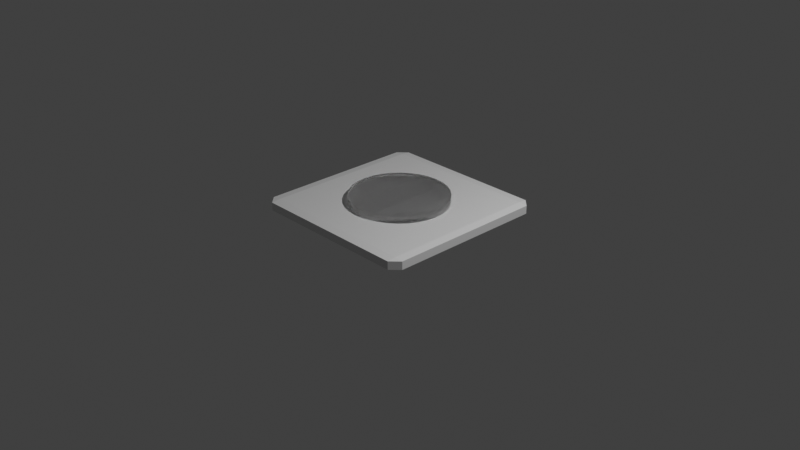 # Source: detector.blend  (saved by Blender 5.2.44; exported with 4.5.12 LTS)
import bpy
from mathutils import Matrix  # noqa: F401  (used for matrix-valued properties, if any)

bpy.ops.wm.read_factory_settings(use_empty=True)
scene = bpy.context.scene
scene.name = 'Scene'

# ---- collections
col_collection = bpy.data.collections.new('Collection'); scene.collection.children.link(col_collection)

# ---- materials (node trees are filled in below, after node groups)
mat_001 = bpy.data.materials.new('材质.001')
mat_001.roughness = 0.06989
mat_003 = bpy.data.materials.new('材质.003')

# ---- material node trees
mat_001.use_nodes = True; mat_001.node_tree.nodes.clear()
_N = mat_001.node_tree.nodes; _L = mat_001.node_tree.links
n0 = _N.new('ShaderNodeBsdfPrincipled'); n0.name = '原理化 BSDF'; n0.location = (0, 300)
n0.inputs[2].default_value = 0.07527
n0.inputs[10].default_value = 0.005
n0.inputs[18].default_value = 1.0
n0.inputs[27].default_value = (0.0, 0.0, 0.0, 1.0)
n0.inputs[28].default_value = 1.0
n1 = _N.new('ShaderNodeOutputMaterial'); n1.name = '材质输出'; n1.location = (280, 300)
_L.new(n0.outputs[0], n1.inputs[0])
n1.is_active_output = True
mat_003.use_nodes = True; mat_003.node_tree.nodes.clear()
_N = mat_003.node_tree.nodes; _L = mat_003.node_tree.links
n0 = _N.new('ShaderNodeBsdfPrincipled'); n0.name = '原理化 BSDF'; n0.location = (-200, 100)
n0.inputs[2].default_value = 0.35
n0.inputs[10].default_value = 0.005
n0.inputs[19].default_value = 0.1
n1 = _N.new('ShaderNodeOutputMaterial'); n1.name = '材质输出'; n1.location = (200, 100)
_L.new(n0.outputs[0], n1.inputs[0])
n1.is_active_output = True

# ---- world
world_world = bpy.data.worlds.new('World'); scene.world = world_world
world_world.use_nodes = True; world_world.node_tree.nodes.clear()
_N = world_world.node_tree.nodes; _L = world_world.node_tree.links
n0 = _N.new('ShaderNodeOutputWorld'); n0.name = 'World Output'; n0.location = (200, 100)
n1 = _N.new('ShaderNodeBackground'); n1.name = 'Background'; n1.location = (-200, 100)
n1.inputs[0].default_value = (0.05088, 0.05088, 0.05088, 1.0)
_L.new(n1.outputs[0], n0.inputs[0])
n0.is_active_output = True
world_world.color = (0.05088, 0.05088, 0.05088)
world_world.sun_shadow_jitter_overblur = 0.0

# ---- cameras
cam_camera = bpy.data.cameras.new('Camera')
cam_camera.clip_end = 100.0
cam_camera.ortho_scale = 7.314

# ---- lights
light_light = bpy.data.lights.new('Light', 'POINT')
light_light.energy = 1000.0
light_light.shadow_soft_size = 0.1

# ---- meshes
me_x = bpy.data.meshes.new('柱体')
me_x.from_pydata([(0.0, 0.2032, 0.5235), (0.0, 0.2782, 0.5235), (-0.1021, 0.2032, 0.5134), (-0.1021, 0.2782, 0.5134), (-0.2003, 0.2032, 0.4836), (-0.2003, 0.2782, 0.4836), (-0.2908, 0.2032, 0.4353), (-0.2908, 0.2782, 0.4353), (-0.3702, 0.2032, 0.3702), (-0.3702, 0.2782, 0.3702), (-0.4353, 0.2032, 0.2908), (-0.4353, 0.2782, 0.2908), (-0.4836, 0.2032, 0.2003), (-0.4836, 0.2782, 0.2003), (-0.5134, 0.2032, 0.1021), (-0.5134, 0.2782, 0.1021), (-0.5235, 0.2032, 0.0), (-0.5235, 0.2782, 0.0), (-0.5134, 0.2032, -0.1021), (-0.5134, 0.2782, -0.1021), (-0.4836, 0.2032, -0.2003), (-0.4836, 0.2782, -0.2003), (-0.4353, 0.2032, -0.2908), (-0.4353, 0.2782, -0.2908), (-0.3702, 0.2032, -0.3702), (-0.3702, 0.2782, -0.3702), (-0.2908, 0.2032, -0.4353), (-0.2908, 0.2782, -0.4353), (-0.2003, 0.2032, -0.4836), (-0.2003, 0.2782, -0.4836), (-0.1021, 0.2032, -0.5134), (-0.1021, 0.2782, -0.5134), (0.0, 0.2032, -0.5235), (0.0, 0.2782, -0.5235), (0.1021, 0.2032, -0.5134), (0.1021, 0.2782, -0.5134), (0.2003, 0.2032, -0.4836), (0.2003, 0.2782, -0.4836), (0.2908, 0.2032, -0.4353), (0.2908, 0.2782, -0.4353), (0.3702, 0.2032, -0.3702), (0.3702, 0.2782, -0.3702), (0.4353, 0.2032, -0.2908), (0.4353, 0.2782, -0.2908), (0.4836, 0.2032, -0.2003), (0.4836, 0.2782, -0.2003), (0.5134, 0.2032, -0.1021), (0.5134, 0.2782, -0.1021), (0.5235, 0.2032, 0.0), (0.5235, 0.2782, 0.0), (0.5134, 0.2032, 0.1021), (0.5134, 0.2782, 0.1021), (0.4836, 0.2032, 0.2003), (0.4836, 0.2782, 0.2003), (0.4353, 0.2032, 0.2908), (0.4353, 0.2782, 0.2908), (0.3702, 0.2032, 0.3702), (0.3702, 0.2782, 0.3702), (0.2908, 0.2032, 0.4353), (0.2908, 0.2782, 0.4353), (0.2003, 0.2032, 0.4836), (0.2003, 0.2782, 0.4836), (0.1021, 0.2032, 0.5134), (0.1021, 0.2782, 0.5134)], [], [(0, 1, 3, 2), (2, 3, 5, 4), (4, 5, 7, 6), (6, 7, 9, 8), (8, 9, 11, 10), (10, 11, 13, 12), (12, 13, 15, 14), (14, 15, 17, 16), (16, 17, 19, 18), (18, 19, 21, 20), (20, 21, 23, 22), (22, 23, 25, 24), (24, 25, 27, 26), (26, 27, 29, 28), (28, 29, 31, 30), (30, 31, 33, 32), (32, 33, 35, 34), (34, 35, 37, 36), (36, 37, 39, 38), (38, 39, 41, 40), (40, 41, 43, 42), (42, 43, 45, 44), (44, 45, 47, 46), (46, 47, 49, 48), (48, 49, 51, 50), (50, 51, 53, 52), (52, 53, 55, 54), (54, 55, 57, 56), (56, 57, 59, 58), (58, 59, 61, 60), (3, 1, 63, 61, 59, 57, 55, 53, 51, 49, 47, 45, 43, 41, 39, 37, 35, 33, 31, 29, 27, 25, 23, 21, 19, 17, 15, 13, 11, 9, 7, 5), (60, 61, 63, 62), (62, 63, 1, 0), (0, 2, 4, 6, 8, 10, 12, 14, 16, 18, 20, 22, 24, 26, 28, 30, 32, 34, 36, 38, 40, 42, 44, 46, 48, 50, 52, 54, 56, 58, 60, 62)])
me_x.polygons.foreach_set('use_smooth', [True] * 34)
_k = set([(0, 1), (0, 2), (0, 62), (1, 3), (1, 63), (2, 3), (2, 4), (3, 5), (4, 5), (4, 6), (5, 7), (6, 7), (6, 8), (7, 9), (8, 9), (8, 10), (9, 11), (10, 11), (10, 12), (11, 13), (12, 13), (12, 14), (13, 15), (14, 15), (14, 16), (15, 17), (16, 17), (16, 18), (17, 19), (18, 19), (18, 20), (19, 21), (20, 21), (20, 22), (21, 23), (22, 23), (22, 24), (23, 25), (24, 25), (24, 26), (25, 27), (26, 27), (26, 28), (27, 29), (28, 29), (28, 30), (29, 31), (30, 31), (30, 32), (31, 33), (32, 33), (32, 34), (33, 35), (34, 35), (34, 36), (35, 37), (36, 37), (36, 38), (37, 39), (38, 39), (38, 40), (39, 41), (40, 41), (40, 42), (41, 43), (42, 43), (42, 44), (43, 45), (44, 45), (44, 46), (45, 47), (46, 47), (46, 48), (47, 49), (48, 49), (48, 50), (49, 51), (50, 51), (50, 52), (51, 53), (52, 53), (52, 54), (53, 55), (54, 55), (54, 56), (55, 57), (56, 57), (56, 58), (57, 59), (58, 59), (58, 60), (59, 61), (60, 61), (60, 62), (61, 63), (62, 63)])
me_x.attributes.new('sharp_edge', 'BOOLEAN', 'EDGE').data.foreach_set('value', [ (min(e.vertices), max(e.vertices)) in _k for e in me_x.edges])
_uv = me_x.uv_layers.new(name='UVMap')
_uv.uv.foreach_set('vector', [1.0, 0.5, 1.0, 1.0, 0.9688, 1.0, 0.9688, 0.5, 0.9688, 0.5, 0.9688, 1.0, 0.9375, 1.0, 0.9375, 0.5, 0.9375, 0.5, 0.9375, 1.0, 0.9062, 1.0, 0.9062, 0.5, 0.9062, 0.5, 0.9062, 1.0, 0.875, 1.0, 0.875, 0.5, 0.875, 0.5, 0.875, 1.0, 0.8438, 1.0, 0.8438, 0.5, 0.8438, 0.5, 0.8438, 1.0, 0.8125, 1.0, 0.8125, 0.5, 0.8125, 0.5, 0.8125, 1.0, 0.7812, 1.0, 0.7812, 0.5, 0.7812, 0.5, 0.7812, 1.0, 0.75, 1.0, 0.75, 0.5, 0.75, 0.5, 0.75, 1.0, 0.7188, 1.0, 0.7188, 0.5, 0.7188, 0.5, 0.7188, 1.0, 0.6875, 1.0, 0.6875, 0.5, 0.6875, 0.5, 0.6875, 1.0, 0.6562, 1.0, 0.6562, 0.5, 0.6562, 0.5, 0.6562, 1.0, 0.625, 1.0, 0.625, 0.5, 0.625, 0.5, 0.625, 1.0, 0.5938, 1.0, 0.5938, 0.5, 0.5938, 0.5, 0.5938, 1.0, 0.5625, 1.0, 0.5625, 0.5, 0.5625, 0.5, 0.5625, 1.0, 0.5312, 1.0, 0.5312, 0.5, 0.5312, 0.5, 0.5312, 1.0, 0.5, 1.0, 0.5, 0.5, 0.5, 0.5, 0.5, 1.0, 0.4688, 1.0, 0.4688, 0.5, 0.4688, 0.5, 0.4688, 1.0, 0.4375, 1.0, 0.4375, 0.5, 0.4375, 0.5, 0.4375, 1.0, 0.4062, 1.0, 0.4062, 0.5, 0.4062, 0.5, 0.4062, 1.0, 0.375, 1.0, 0.375, 0.5, 0.375, 0.5, 0.375, 1.0, 0.3438, 1.0, 0.3438, 0.5, 0.3438, 0.5, 0.3438, 1.0, 0.3125, 1.0, 0.3125, 0.5, 0.3125, 0.5, 0.3125, 1.0, 0.2812, 1.0, 0.2812, 0.5, 0.2812, 0.5, 0.2812, 1.0, 0.25, 1.0, 0.25, 0.5, 0.25, 0.5, 0.25, 1.0, 0.2188, 1.0, 0.2188, 0.5, 0.2188, 0.5, 0.2188, 1.0, 0.1875, 1.0, 0.1875, 0.5, 0.1875, 0.5, 0.1875, 1.0, 0.1562, 1.0, 0.1562, 0.5, 0.1562, 0.5, 0.1562, 1.0, 0.125, 1.0, 0.125, 0.5, 0.125, 0.5, 0.125, 1.0, 0.09375, 1.0, 0.09375, 0.5, 0.09375, 0.5, 0.09375, 1.0, 0.0625, 1.0, 0.0625, 0.5, 0.2968, 0.4854, 0.25, 0.49, 0.2032, 0.4854, 0.1582, 0.4717, 0.1167, 0.4496, 0.08029, 0.4197, 0.05045, 0.3833, 0.02827, 0.3418, 0.01461, 0.2968, 0.01, 0.25, 0.01461, 0.2032, 0.02827, 0.1582, 0.05045, 0.1167, 0.08029, 0.08029, 0.1167, 0.05045, 0.1582, 0.02827, 0.2032, 0.01461, 0.25, 0.01, 0.2968, 0.01461, 0.3418, 0.02827, 0.3833, 0.05045, 0.4197, 0.08029, 0.4496, 0.1167, 0.4717, 0.1582, 0.4854, 0.2032, 0.49, 0.25, 0.4854, 0.2968, 0.4717, 0.3418, 0.4496, 0.3833, 0.4197, 0.4197, 0.3833, 0.4496, 0.3418, 0.4717, 0.0625, 0.5, 0.0625, 1.0, 0.03125, 1.0, 0.03125, 0.5, 0.03125, 0.5, 0.03125, 1.0, 0.0, 1.0, 0.0, 0.5, 0.75, 0.49, 0.7968, 0.4854, 0.8418, 0.4717, 0.8833, 0.4496, 0.9197, 0.4197, 0.9496, 0.3833, 0.9717, 0.3418, 0.9854, 0.2968, 0.99, 0.25, 0.9854, 0.2032, 0.9717, 0.1582, 0.9496, 0.1167, 0.9197, 0.08029, 0.8833, 0.05045, 0.8418, 0.02827, 0.7968, 0.01461, 0.75, 0.01, 0.7032, 0.01461, 0.6582, 0.02827, 0.6167, 0.05045, 0.5803, 0.08029, 0.5504, 0.1167, 0.5283, 0.1582, 0.5146, 0.2032, 0.51, 0.25, 0.5146, 0.2968, 0.5283, 0.3418, 0.5504, 0.3833, 0.5803, 0.4197, 0.6167, 0.4496, 0.6582, 0.4717, 0.7032, 0.4854])
me_x.materials.append(mat_001)
me_x.update()
me_x.normals_split_custom_set([tuple(v) for v in zip(*[iter([-0.09802, 0.0, 0.9952, -0.09802, 0.0, 0.9952, -0.09802, 0.0, 0.9952, -0.09802, 0.0, 0.9952, -0.2903, 0.0, 0.9569, -0.2903, 0.0, 0.9569, -0.2903, 0.0, 0.9569, -0.2903, 0.0, 0.9569, -0.4714, 0.0, 0.8819, -0.4714, 0.0, 0.8819, -0.4714, 0.0, 0.8819, -0.4714, 0.0, 0.8819, -0.6344, 0.0, 0.773, -0.6344, 0.0, 0.773, -0.6344, 0.0, 0.773, -0.6344, 0.0, 0.773, -0.773, 0.0, 0.6344, -0.773, 0.0, 0.6344, -0.773, 0.0, 0.6344, -0.773, 0.0, 0.6344, -0.8819, 0.0, 0.4714, -0.8819, 0.0, 0.4714, -0.8819, 0.0, 0.4714, -0.8819, 0.0, 0.4714, -0.9569, 0.0, 0.2903, -0.9569, 0.0, 0.2903, -0.9569, 0.0, 0.2903, -0.9569, 0.0, 0.2903, -0.9952, 0.0, 0.09802, -0.9952, 0.0, 0.09802, -0.9952, 0.0, 0.09802, -0.9952, 0.0, 0.09802, -0.9952, 0.0, -0.09802, -0.9952, 0.0, -0.09802, -0.9952, 0.0, -0.09802, -0.9952, 0.0, -0.09802, -0.9569, 0.0, -0.2903, -0.9569, 0.0, -0.2903, -0.9569, 0.0, -0.2903, -0.9569, 0.0, -0.2903, -0.8819, 0.0, -0.4714, -0.8819, 0.0, -0.4714, -0.8819, 0.0, -0.4714, -0.8819, 0.0, -0.4714, -0.773, 0.0, -0.6344, -0.773, 0.0, -0.6344, -0.773, 0.0, -0.6344, -0.773, 0.0, -0.6344, -0.6344, 0.0, -0.773, -0.6344, 0.0, -0.773, -0.6344, 0.0, -0.773, -0.6344, 0.0, -0.773, -0.4714, 0.0, -0.8819, -0.4714, 0.0, -0.8819, -0.4714, 0.0, -0.8819, -0.4714, 0.0, -0.8819, -0.2903, 0.0, -0.9569, -0.2903, 0.0, -0.9569, -0.2903, 0.0, -0.9569, -0.2903, 0.0, -0.9569, -0.09802, 0.0, -0.9952, -0.09802, 0.0, -0.9952, -0.09802, 0.0, -0.9952, -0.09802, 0.0, -0.9952, 0.09802, 0.0, -0.9952, 0.09802, 0.0, -0.9952, 0.09802, 0.0, -0.9952, 0.09802, 0.0, -0.9952, 0.2903, 0.0, -0.9569, 0.2903, 0.0, -0.9569, 0.2903, 0.0, -0.9569, 0.2903, 0.0, -0.9569, 0.4714, 0.0, -0.8819, 0.4714, 0.0, -0.8819, 0.4714, 0.0, -0.8819, 0.4714, 0.0, -0.8819, 0.6344, 0.0, -0.773, 0.6344, 0.0, -0.773, 0.6344, 0.0, -0.773, 0.6344, 0.0, -0.773, 0.773, 0.0, -0.6344, 0.773, 0.0, -0.6344, 0.773, 0.0, -0.6344, 0.773, 0.0, -0.6344, 0.8819, 0.0, -0.4714, 0.8819, 0.0, -0.4714, 0.8819, 0.0, -0.4714, 0.8819, 0.0, -0.4714, 0.9569, 0.0, -0.2903, 0.9569, 0.0, -0.2903, 0.9569, 0.0, -0.2903, 0.9569, 0.0, -0.2903, 0.9952, 0.0, -0.09802, 0.9952, 0.0, -0.09802, 0.9952, 0.0, -0.09802, 0.9952, 0.0, -0.09802, 0.9952, 0.0, 0.09802, 0.9952, 0.0, 0.09802, 0.9952, 0.0, 0.09802, 0.9952, 0.0, 0.09802, 0.9569, 0.0, 0.2903, 0.9569, 0.0, 0.2903, 0.9569, 0.0, 0.2903, 0.9569, 0.0, 0.2903, 0.8819, 0.0, 0.4714, 0.8819, 0.0, 0.4714, 0.8819, 0.0, 0.4714, 0.8819, 0.0, 0.4714, 0.773, 0.0, 0.6344, 0.773, 0.0, 0.6344, 0.773, 0.0, 0.6344, 0.773, 0.0, 0.6344, 0.6344, 0.0, 0.773, 0.6344, 0.0, 0.773, 0.6344, 0.0, 0.773, 0.6344, 0.0, 0.773, 0.4714, 0.0, 0.8819, 0.4714, 0.0, 0.8819, 0.4714, 0.0, 0.8819, 0.4714, 0.0, 0.8819, 0.0, 1.0, 8.71e-09, 0.0, 1.0, 8.71e-09, 0.0, 1.0, 8.71e-09, 0.0, 1.0, 8.71e-09, 0.0, 1.0, 8.71e-09, 0.0, 1.0, 8.71e-09, 0.0, 1.0, 8.71e-09, 0.0, 1.0, 8.71e-09, 0.0, 1.0, 8.71e-09, 0.0, 1.0, 8.71e-09, 0.0, 1.0, 8.71e-09, 0.0, 1.0, 8.71e-09, 0.0, 1.0, 8.71e-09, 0.0, 1.0, 8.71e-09, 0.0, 1.0, 8.71e-09, 0.0, 1.0, 8.71e-09, 0.0, 1.0, 8.71e-09, 0.0, 1.0, 8.71e-09, 0.0, 1.0, 8.71e-09, 0.0, 1.0, 8.71e-09, 0.0, 1.0, 8.71e-09, 0.0, 1.0, 8.71e-09, 0.0, 1.0, 8.71e-09, 0.0, 1.0, 8.71e-09, 0.0, 1.0, 8.71e-09, 0.0, 1.0, 8.71e-09, 0.0, 1.0, 8.71e-09, 0.0, 1.0, 8.71e-09, 0.0, 1.0, 8.71e-09, 0.0, 1.0, 8.71e-09, 0.0, 1.0, 8.71e-09, 0.0, 1.0, 8.71e-09, 0.2903, 0.0, 0.9569, 0.2903, 0.0, 0.9569, 0.2903, 0.0, 0.9569, 0.2903, 0.0, 0.9569, 0.09802, 0.0, 0.9952, 0.09802, 0.0, 0.9952, 0.09802, 0.0, 0.9952, 0.09802, 0.0, 0.9952, 0.0, -1.0, -6.533e-09, 0.0, -1.0, -6.533e-09, 0.0, -1.0, -6.533e-09, 0.0, -1.0, -6.533e-09, 0.0, -1.0, -6.533e-09, 0.0, -1.0, -6.533e-09, 0.0, -1.0, -6.533e-09, 0.0, -1.0, -6.533e-09, 0.0, -1.0, -6.533e-09, 0.0, -1.0, -6.533e-09, 0.0, -1.0, -6.533e-09, 0.0, -1.0, -6.533e-09, 0.0, -1.0, -6.533e-09, 0.0, -1.0, -6.533e-09, 0.0, -1.0, -6.533e-09, 0.0, -1.0, -6.533e-09, 0.0, -1.0, -6.533e-09, 0.0, -1.0, -6.533e-09, 0.0, -1.0, -6.533e-09, 0.0, -1.0, -6.533e-09, 0.0, -1.0, -6.533e-09, 0.0, -1.0, -6.533e-09, 0.0, -1.0, -6.533e-09, 0.0, -1.0, -6.533e-09, 0.0, -1.0, -6.533e-09, 0.0, -1.0, -6.533e-09, 0.0, -1.0, -6.533e-09, 0.0, -1.0, -6.533e-09, 0.0, -1.0, -6.533e-09, 0.0, -1.0, -6.533e-09, 0.0, -1.0, -6.533e-09, 0.0, -1.0, -6.533e-09])] * 3)])
me_x_1 = bpy.data.meshes.new('立方体')
me_x_1.from_pydata([(-0.8533, 0.09806, 0.8532), (-0.8533, 0.1074, 0.9469), (-0.947, 0.1074, 0.8532), (-0.8533, 0.1938, 0.9469), (-0.8533, 0.2032, 0.8532), (-0.947, 0.1938, 0.8532), (-0.8533, 0.09806, -0.8532), (-0.947, 0.1074, -0.8532), (-0.8533, 0.1074, -0.9469), (-0.8533, 0.2032, -0.8532), (-0.8533, 0.1938, -0.9469), (-0.947, 0.1938, -0.8532), (0.8533, 0.09806, 0.8532), (0.947, 0.1074, 0.8532), (0.8533, 0.1074, 0.9469), (0.8533, 0.2032, 0.8532), (0.8533, 0.1938, 0.9469), (0.947, 0.1938, 0.8532), (0.8533, 0.09806, -0.8532), (0.8533, 0.1074, -0.9469), (0.947, 0.1074, -0.8532), (0.8533, 0.2032, -0.8532), (0.947, 0.1938, -0.8532), (0.8533, 0.1938, -0.9469)], [], [(0, 1, 2), (3, 4, 5), (6, 7, 8), (9, 10, 11), (12, 13, 14), (15, 16, 17), (18, 19, 20), (21, 22, 23), (6, 0, 2, 7), (1, 3, 5, 2), (4, 9, 11, 5), (10, 8, 7, 11), (18, 6, 8, 19), (9, 21, 23, 10), (22, 20, 19, 23), (12, 18, 20, 13), (21, 15, 17, 22), (16, 14, 13, 17), (0, 12, 14, 1), (15, 4, 3, 16), (6, 18, 12, 0), (2, 5, 11, 7), (14, 16, 3, 1), (21, 9, 4, 15), (8, 10, 23, 19), (20, 22, 17, 13)])
me_x_1.polygons.foreach_set('use_smooth', [True] * 26)
_k = set([(0, 1), (0, 2), (0, 6), (0, 12), (1, 2), (1, 3), (1, 14), (2, 5), (2, 7), (3, 4), (3, 5), (3, 16), (4, 5), (4, 9), (4, 15), (5, 11), (6, 7), (6, 8), (6, 18), (7, 8), (7, 11), (8, 10), (8, 19), (9, 10), (9, 11), (9, 21), (10, 11), (10, 23), (12, 13), (12, 14), (12, 18), (13, 14), (13, 17), (13, 20), (14, 16), (15, 16), (15, 17), (15, 21), (16, 17), (17, 22), (18, 19), (18, 20), (19, 20), (19, 23), (20, 22), (21, 22), (21, 23), (22, 23)])
me_x_1.attributes.new('sharp_edge', 'BOOLEAN', 'EDGE').data.foreach_set('value', [ (min(e.vertices), max(e.vertices)) in _k for e in me_x_1.edges])
_uv = me_x_1.uv_layers.new(name='UVMap')
_uv.uv.foreach_set('vector', [0.1374, 0.7376, 0.1374, 0.75, 0.125, 0.7376, 0.6027, 0.0, 0.625, 0.01237, 0.6027, 0.01237, 0.1374, 0.5124, 0.125, 0.5124, 0.1374, 0.5, 0.625, 0.2459, 0.6027, 0.2593, 0.6027, 0.2376, 0.3626, 0.7376, 0.3917, 0.7376, 0.3799, 0.7562, 0.6312, 0.75, 0.6027, 0.7624, 0.6027, 0.7407, 0.3626, 0.5124, 0.3799, 0.4938, 0.3917, 0.5124, 0.6312, 0.5, 0.6027, 0.5093, 0.6027, 0.4876, 0.1374, 0.5124, 0.1374, 0.7376, 0.125, 0.7376, 0.125, 0.5124, 0.3973, 0.0, 0.6027, 0.0, 0.6027, 0.01237, 0.3973, 0.01237, 0.625, 0.01237, 0.625, 0.2459, 0.6027, 0.2376, 0.6027, 0.01237, 0.6027, 0.2593, 0.3973, 0.2624, 0.3973, 0.2376, 0.6027, 0.2376, 0.3626, 0.5124, 0.1374, 0.5124, 0.1374, 0.5, 0.3799, 0.4938, 0.625, 0.2459, 0.6312, 0.5, 0.6027, 0.4876, 0.6027, 0.2593, 0.6027, 0.5093, 0.3917, 0.5124, 0.3799, 0.4938, 0.6027, 0.4876, 0.3626, 0.7376, 0.3626, 0.5124, 0.3917, 0.5124, 0.3917, 0.7376, 0.6312, 0.5, 0.6312, 0.75, 0.6027, 0.7407, 0.6027, 0.5093, 0.6027, 0.7624, 0.3799, 0.7562, 0.3917, 0.7376, 0.6027, 0.7407, 0.1374, 0.7376, 0.3626, 0.7376, 0.3799, 0.7562, 0.1374, 0.75, 0.6312, 0.75, 0.625, 0.9876, 0.6027, 0.9876, 0.6027, 0.7624, 0.1374, 0.5124, 0.3626, 0.5124, 0.3626, 0.7376, 0.1374, 0.7376, 0.3973, 0.01237, 0.6027, 0.01237, 0.6027, 0.2376, 0.3973, 0.2376, 0.3799, 0.7562, 0.6027, 0.7624, 0.6027, 0.9876, 0.3973, 0.9876, 0.6312, 0.5, 0.8626, 0.5124, 0.8626, 0.7376, 0.6312, 0.75, 0.3973, 0.2624, 0.6027, 0.2593, 0.6027, 0.4876, 0.3799, 0.4938, 0.3917, 0.5124, 0.6027, 0.5093, 0.6027, 0.7407, 0.3917, 0.7376])
me_x_1.materials.append(mat_003)
me_x_1.update()
me_x_1.normals_split_custom_set([tuple(v) for v in zip(*[iter([-0.09893, -0.9902, 0.09893, -0.09893, -0.9902, 0.09893, -0.09893, -0.9902, 0.09893, -0.09893, 0.9902, 0.09893, -0.09893, 0.9902, 0.09893, -0.09893, 0.9902, 0.09893, -0.09893, -0.9902, -0.09893, -0.09893, -0.9902, -0.09893, -0.09893, -0.9902, -0.09893, -0.09893, 0.9902, -0.09893, -0.09893, 0.9902, -0.09893, -0.09893, 0.9902, -0.09893, 0.09893, -0.9902, 0.09893, 0.09893, -0.9902, 0.09893, 0.09893, -0.9902, 0.09893, 0.09893, 0.9902, 0.09893, 0.09893, 0.9902, 0.09893, 0.09893, 0.9902, 0.09893, 0.09893, -0.9902, -0.09893, 0.09893, -0.9902, -0.09893, 0.09893, -0.9902, -0.09893, 0.09893, 0.9902, -0.09893, 0.09893, 0.9902, -0.09893, 0.09893, 0.9902, -0.09893, -0.09942, -0.995, 0.0, -0.09942, -0.995, 0.0, -0.09942, -0.995, 0.0, -0.09942, -0.995, 0.0, -0.7071, 0.0, 0.7071, -0.7071, 0.0, 0.7071, -0.7071, 0.0, 0.7071, -0.7071, 0.0, 0.7071, -0.09942, 0.995, 0.0, -0.09942, 0.995, 0.0, -0.09942, 0.995, 0.0, -0.09942, 0.995, 0.0, -0.7071, 0.0, -0.7071, -0.7071, 0.0, -0.7071, -0.7071, 0.0, -0.7071, -0.7071, 0.0, -0.7071, 0.0, -0.995, -0.09942, 0.0, -0.995, -0.09942, 0.0, -0.995, -0.09942, 0.0, -0.995, -0.09942, 0.0, 0.995, -0.09942, 0.0, 0.995, -0.09942, 0.0, 0.995, -0.09942, 0.0, 0.995, -0.09942, 0.7071, 0.0, -0.7071, 0.7071, 0.0, -0.7071, 0.7071, 0.0, -0.7071, 0.7071, 0.0, -0.7071, 0.09942, -0.995, 0.0, 0.09942, -0.995, 0.0, 0.09942, -0.995, 0.0, 0.09942, -0.995, 0.0, 0.09942, 0.995, 0.0, 0.09942, 0.995, 0.0, 0.09942, 0.995, 0.0, 0.09942, 0.995, 0.0, 0.7071, 0.0, 0.7071, 0.7071, 0.0, 0.7071, 0.7071, 0.0, 0.7071, 0.7071, 0.0, 0.7071, 0.0, -0.995, 0.09942, 0.0, -0.995, 0.09942, 0.0, -0.995, 0.09942, 0.0, -0.995, 0.09942, 0.0, 0.995, 0.09942, 0.0, 0.995, 0.09942, 0.0, 0.995, 0.09942, 0.0, 0.995, 0.09942, 0.0, -1.0, 0.0, 0.0, -1.0, 0.0, 0.0, -1.0, 0.0, 0.0, -1.0, 0.0, -1.0, 0.0, 0.0, -1.0, 0.0, 0.0, -1.0, 0.0, 0.0, -1.0, 0.0, 0.0, 0.0, 0.0, 1.0, 0.0, 0.0, 1.0, 0.0, 0.0, 1.0, 0.0, 0.0, 1.0, 0.0, 1.0, 0.0, 0.0, 1.0, 0.0, 0.0, 1.0, 0.0, 0.0, 1.0, 0.0, 0.0, 0.0, -1.0, 0.0, 0.0, -1.0, 0.0, 0.0, -1.0, 0.0, 0.0, -1.0, 1.0, 0.0, 0.0, 1.0, 0.0, 0.0, 1.0, 0.0, 0.0, 1.0, 0.0, 0.0])] * 3)])

# ---- objects
ob_light = bpy.data.objects.new('Light', light_light)
ob_camera = bpy.data.objects.new('Camera', cam_camera)
ob_x = bpy.data.objects.new('柱体', me_x)
ob_x_1 = bpy.data.objects.new('立方体', me_x_1)

# ---- transforms, parenting, visibility, modifiers, constraints
ob_light.location = (4.076, 1.005, 5.904)
ob_light.rotation_euler = (0.6503, 0.05522, 1.866)
ob_light.lock_rotations_4d = False
ob_light.empty_display_type = 'ARROWS'
ob_light.color = (0.0, 0.0, 0.0, 0.0)
ob_light.lineart.crease_threshold = 0.0
ob_camera.location = (7.359, -6.926, 4.958)
ob_camera.rotation_euler = (1.109, 0.0, 0.8149)
ob_camera.lock_rotations_4d = False
ob_camera.empty_display_type = 'ARROWS'
ob_camera.color = (0.0, 0.0, 0.0, 0.0)
ob_camera.display_type = 'WIRE'
ob_camera.lineart.crease_threshold = 0.0
ob_x.location = (0.0, 0.0, 0.0)
ob_x.rotation_euler = (1.571, -0.0, 0.0)
ob_x_1.location = (0.0, 0.0, 0.0)
ob_x_1.rotation_euler = (1.571, -0.0, 0.0)

# ---- collection membership
col_collection.objects.link(ob_light)
col_collection.objects.link(ob_camera)
col_collection.objects.link(ob_x)
col_collection.objects.link(ob_x_1)

# ---- scene / render settings (as saved in the file)
scene.camera = ob_camera
scene.frame_start = 1; scene.frame_end = 250; scene.frame_set(1)
scene.render.engine = 'BLENDER_EEVEE_NEXT'
scene.render.bake_bias = 0.0
scene.render.bake_samples = 0
scene.render.compositor_device = 'GPU'
scene.eevee.use_volume_custom_range = False
scene.eevee.fast_gi_thickness_near = 0.1
scene.eevee.fast_gi_thickness_far = 0.0
scene.eevee.ray_tracing_options.screen_trace_thickness = 0.1
scene.view_settings.view_transform = 'Standard'
bpy.context.view_layer.update()
